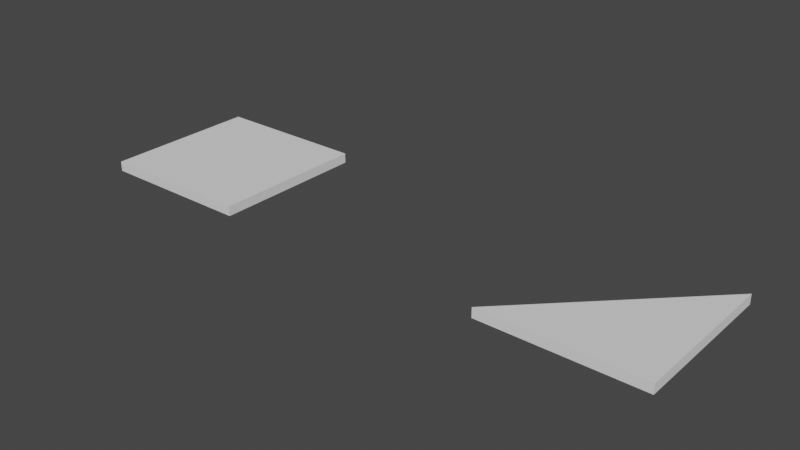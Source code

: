 # Source: Ground_Tiles.blend  (saved by Blender 4.0.36; exported with 4.5.12 LTS)
import bpy
from mathutils import Matrix  # noqa: F401  (used for matrix-valued properties, if any)

bpy.ops.wm.read_factory_settings(use_empty=True)
scene = bpy.context.scene
scene.name = 'Scene'

# ---- collections
col_collection = bpy.data.collections.new('Collection'); scene.collection.children.link(col_collection)

# ---- world
world_world = bpy.data.worlds.new('World'); scene.world = world_world
world_world.use_nodes = True; world_world.node_tree.nodes.clear()
_N = world_world.node_tree.nodes; _L = world_world.node_tree.links
n0 = _N.new('ShaderNodeOutputWorld'); n0.name = 'World Output'; n0.location = (300, 300)
n1 = _N.new('ShaderNodeBackground'); n1.name = 'Background'; n1.location = (10, 300)
n1.inputs[0].default_value = (0.05088, 0.05088, 0.05088, 1.0)
_L.new(n1.outputs[0], n0.inputs[0])
n0.is_active_output = True
world_world.color = (0.05088, 0.05088, 0.05088)
world_world.use_sun_shadow = False
world_world.sun_shadow_jitter_overblur = 0.0

# ---- meshes
me_cube_001 = bpy.data.meshes.new('Cube.001')
me_cube_001.from_pydata([(-1.0, -1.0, -1.0), (-1.0, -1.0, 1.0), (-1.0, 1.0, -1.0), (-1.0, 1.0, 1.0), (1.0, -1.0, -1.0), (1.0, -1.0, 1.0), (1.0, 1.0, -1.0), (1.0, 1.0, 1.0)], [], [(0, 1, 3, 2), (2, 3, 7, 6), (6, 7, 5, 4), (4, 5, 1, 0), (2, 6, 4, 0), (7, 3, 1, 5)])
_uv = me_cube_001.uv_layers.new(name='UVMap')
_uv.uv.foreach_set('vector', [0.375, 0.0, 0.625, 0.0, 0.625, 0.25, 0.375, 0.25, 0.375, 0.25, 0.625, 0.25, 0.625, 0.5, 0.375, 0.5, 0.375, 0.5, 0.625, 0.5, 0.625, 0.75, 0.375, 0.75, 0.375, 0.75, 0.625, 0.75, 0.625, 1.0, 0.375, 1.0, 0.125, 0.5, 0.375, 0.5, 0.375, 0.75, 0.125, 0.75, 0.625, 0.5, 0.875, 0.5, 0.875, 0.75, 0.625, 0.75])
me_cube_001.update()
me_cube_002 = bpy.data.meshes.new('Cube.002')
me_cube_002.from_pydata([(-1.0, -1.0, -1.0), (-1.0, -1.0, 1.0), (1.0, -1.0, -1.0), (1.0, -1.0, 1.0), (1.0, 1.0, -1.0), (1.0, 1.0, 1.0)], [], [(4, 5, 3, 2), (2, 3, 1, 0), (1, 3, 5), (2, 0, 4)])
_uv = me_cube_002.uv_layers.new(name='UVMap')
_uv.uv.foreach_set('vector', [0.375, 0.5, 0.625, 0.5, 0.625, 0.75, 0.375, 0.75, 0.375, 0.75, 0.625, 0.75, 0.625, 1.0, 0.375, 1.0, 0.625, 1.0, 0.625, 0.75, 0.625, 0.5, 0.375, 0.75, 0.375, 1.0, 0.375, 0.5])
me_cube_002.update()

# ---- objects
ob_base_tile = bpy.data.objects.new('Base Tile', me_cube_001)
ob_base_tile_001 = bpy.data.objects.new('Base Tile.001', me_cube_002)

# ---- transforms, parenting, visibility, modifiers, constraints
ob_base_tile.location = (0.0, 0.0, 0.5)
ob_base_tile.scale = (8.0, 8.0, 0.5)
ob_base_tile_001.location = (44.0, 0.0, 0.5)
ob_base_tile_001.scale = (8.0, 8.0, 0.5)

# ---- collection membership
col_collection.objects.link(ob_base_tile)
col_collection.objects.link(ob_base_tile_001)

# ---- scene / render settings (as saved in the file)
scene.frame_start = 1; scene.frame_end = 250; scene.frame_set(0)
scene.render.engine = 'BLENDER_EEVEE_NEXT'
scene.cycles.sampling_pattern = 'TABULATED_SOBOL'
scene.view_settings.view_transform = 'Filmic'
bpy.context.view_layer.update()

# ---- added for rendering (the .blend has no active camera and no usable light): camera, sun
cam_auto = bpy.data.cameras.new('AutoCamera')
cam_auto.lens = 50.0
cam_auto.sensor_width = 36.0
cam_auto.clip_end = 1008.43
ob_auto_camera = bpy.data.objects.new('AutoCamera', cam_auto)
scene.collection.objects.link(ob_auto_camera)
ob_auto_camera.location = (79.4608, -68.953, 46.4687)
ob_auto_camera.rotation_euler = (1.09748, -7.21219e-08, 0.694738)
scene.camera = ob_auto_camera
light_auto_sun = bpy.data.lights.new('AutoSun', 'SUN')
light_auto_sun.energy = 3.0
light_auto_sun.angle = 0.0523599
ob_auto_sun = bpy.data.objects.new('AutoSun', light_auto_sun)
scene.collection.objects.link(ob_auto_sun)
ob_auto_sun.rotation_euler = (0.872665, 0.174533, 0.523599)
bpy.context.view_layer.update()
